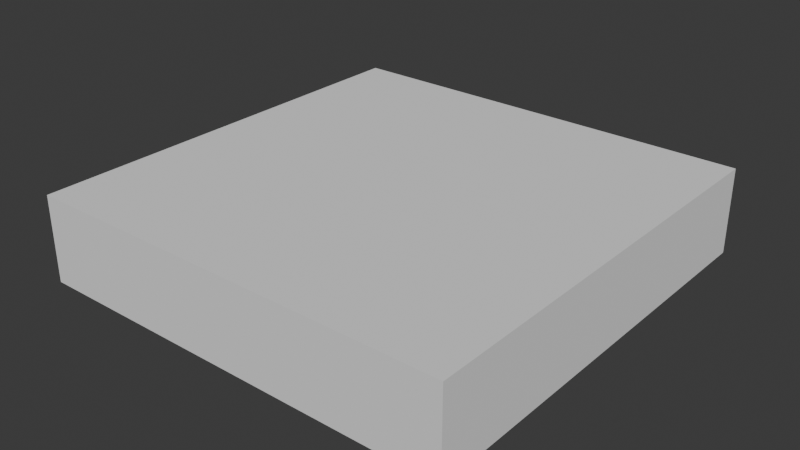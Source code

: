 # Source: 1x1floor.blend  (saved by Blender 5.0.119; exported with 4.5.12 LTS)
import bpy
from mathutils import Matrix  # noqa: F401  (used for matrix-valued properties, if any)

bpy.ops.wm.read_factory_settings(use_empty=True)
scene = bpy.context.scene
scene.name = 'Scene'

# ---- collections
col_collection = bpy.data.collections.new('Collection'); scene.collection.children.link(col_collection)

# ---- world
world_world = bpy.data.worlds.new('World'); scene.world = world_world
world_world.use_nodes = True; world_world.node_tree.nodes.clear()
_N = world_world.node_tree.nodes; _L = world_world.node_tree.links
n0 = _N.new('ShaderNodeOutputWorld'); n0.name = 'World Output'; n0.location = (200, 100)
n1 = _N.new('ShaderNodeBackground'); n1.name = 'Background'; n1.location = (-200, 100)
n1.inputs[0].default_value = (0.05088, 0.05088, 0.05088, 1.0)
_L.new(n1.outputs[0], n0.inputs[0])
n0.is_active_output = True
world_world.color = (0.05088, 0.05088, 0.05088)
world_world.sun_shadow_jitter_overblur = 0.0

# ---- meshes
me_cube_011 = bpy.data.meshes.new('Cube.011')
me_cube_011.from_pydata([(-1.0, 0.0, -0.1), (-1.0, 0.0, 0.1), (-1.0, 1.0, -0.1), (-1.0, 1.0, 0.1), (0.0, 0.0, -0.1), (0.0, 0.0, 0.1), (0.0, 1.0, -0.1), (0.0, 1.0, 0.1)], [], [(0, 1, 3, 2), (2, 3, 7, 6), (6, 7, 5, 4), (4, 5, 1, 0), (2, 6, 4, 0), (7, 3, 1, 5)])
_uv = me_cube_011.uv_layers.new(name='UVMap')
_uv.uv.foreach_set('vector', [0.375, 0.0, 0.625, 0.0, 0.625, 0.25, 0.375, 0.25, 0.375, 0.25, 0.625, 0.25, 0.625, 0.5, 0.375, 0.5, 0.375, 0.5, 0.625, 0.5, 0.625, 0.75, 0.375, 0.75, 0.375, 0.75, 0.625, 0.75, 0.625, 1.0, 0.375, 1.0, 0.125, 0.5, 0.375, 0.5, 0.375, 0.75, 0.125, 0.75, 0.625, 0.5, 0.875, 0.5, 0.875, 0.75, 0.625, 0.75])
me_cube_011.update()

# ---- objects
ob_1x1floor = bpy.data.objects.new('1x1floor', me_cube_011)

# ---- transforms, parenting, visibility, modifiers, constraints
ob_1x1floor.location = (0.0, 0.0, 0.0)

# ---- collection membership
col_collection.objects.link(ob_1x1floor)

# ---- scene / render settings (as saved in the file)
scene.frame_start = 1; scene.frame_end = 250; scene.frame_set(1)
scene.render.engine = 'BLENDER_EEVEE_NEXT'
scene.render.bake_bias = 0.0
scene.render.bake_samples = 0
bpy.context.view_layer.update()

# ---- added for rendering (the .blend has no active camera and no usable light): camera, sun
cam_auto = bpy.data.cameras.new('AutoCamera')
cam_auto.lens = 50.0
cam_auto.sensor_width = 36.0
cam_auto.clip_end = 1000.0
ob_auto_camera = bpy.data.objects.new('AutoCamera', cam_auto)
scene.collection.objects.link(ob_auto_camera)
ob_auto_camera.location = (0.821485, -1.08578, 1.05719)
ob_auto_camera.rotation_euler = (1.09748, -7.21219e-08, 0.694738)
scene.camera = ob_auto_camera
light_auto_sun = bpy.data.lights.new('AutoSun', 'SUN')
light_auto_sun.energy = 3.0
light_auto_sun.angle = 0.0523599
ob_auto_sun = bpy.data.objects.new('AutoSun', light_auto_sun)
scene.collection.objects.link(ob_auto_sun)
ob_auto_sun.rotation_euler = (0.872665, 0.174533, 0.523599)
bpy.context.view_layer.update()
